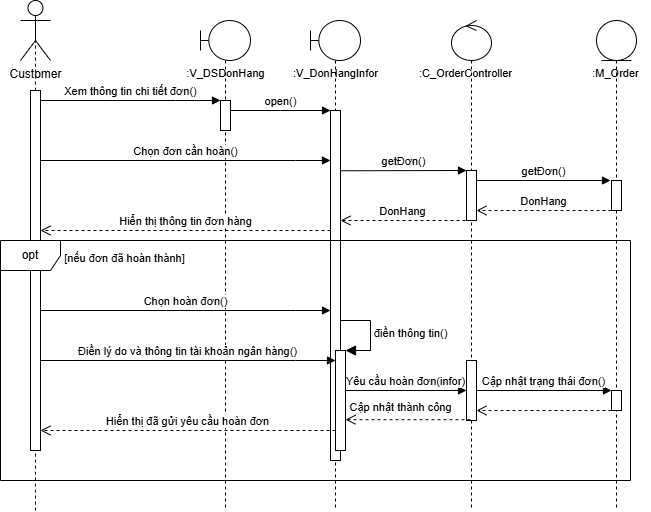

The diagram above was exported from draw.io. Its source (the exported page's mxGraphModel, read from the mxfile embedded in the PNG):
<mxGraphModel dx="556" dy="482" grid="1" gridSize="10" guides="1" tooltips="1" connect="1" arrows="1" fold="1" page="1" pageScale="1" pageWidth="850" pageHeight="1100" math="0" shadow="0">
  <root>
    <mxCell id="0" />
    <mxCell id="1" parent="0" />
    <mxCell id="ktCK_SD_4NUf7_bZPEjO-1" value="" style="shape=umlLifeline;perimeter=lifelinePerimeter;whiteSpace=wrap;html=1;container=1;dropTarget=0;collapsible=0;recursiveResize=0;outlineConnect=0;portConstraint=eastwest;newEdgeStyle={&quot;curved&quot;:0,&quot;rounded&quot;:0};participant=umlBoundary;" parent="1" vertex="1">
      <mxGeometry x="320" y="140" width="50" height="490" as="geometry" />
    </mxCell>
    <mxCell id="ktCK_SD_4NUf7_bZPEjO-2" value="" style="html=1;points=[];perimeter=orthogonalPerimeter;outlineConnect=0;targetShapes=umlLifeline;portConstraint=eastwest;newEdgeStyle={&quot;edgeStyle&quot;:&quot;elbowEdgeStyle&quot;,&quot;elbow&quot;:&quot;vertical&quot;,&quot;curved&quot;:0,&quot;rounded&quot;:0};" parent="ktCK_SD_4NUf7_bZPEjO-1" vertex="1">
      <mxGeometry x="20" y="80" width="10" height="30" as="geometry" />
    </mxCell>
    <mxCell id="ktCK_SD_4NUf7_bZPEjO-3" value="" style="shape=umlLifeline;perimeter=lifelinePerimeter;whiteSpace=wrap;html=1;container=1;dropTarget=0;collapsible=0;recursiveResize=0;outlineConnect=0;portConstraint=eastwest;newEdgeStyle={&quot;curved&quot;:0,&quot;rounded&quot;:0};participant=umlEntity;" parent="1" vertex="1">
      <mxGeometry x="716" y="140" width="40" height="490" as="geometry" />
    </mxCell>
    <mxCell id="ktCK_SD_4NUf7_bZPEjO-4" value="" style="html=1;points=[];perimeter=orthogonalPerimeter;outlineConnect=0;targetShapes=umlLifeline;portConstraint=eastwest;newEdgeStyle={&quot;edgeStyle&quot;:&quot;elbowEdgeStyle&quot;,&quot;elbow&quot;:&quot;vertical&quot;,&quot;curved&quot;:0,&quot;rounded&quot;:0};" parent="ktCK_SD_4NUf7_bZPEjO-3" vertex="1">
      <mxGeometry x="15" y="160" width="10" height="30" as="geometry" />
    </mxCell>
    <mxCell id="ktCK_SD_4NUf7_bZPEjO-43" value="" style="html=1;points=[];perimeter=orthogonalPerimeter;outlineConnect=0;targetShapes=umlLifeline;portConstraint=eastwest;newEdgeStyle={&quot;edgeStyle&quot;:&quot;elbowEdgeStyle&quot;,&quot;elbow&quot;:&quot;vertical&quot;,&quot;curved&quot;:0,&quot;rounded&quot;:0};" parent="ktCK_SD_4NUf7_bZPEjO-3" vertex="1">
      <mxGeometry x="15" y="370" width="10" height="20" as="geometry" />
    </mxCell>
    <mxCell id="ktCK_SD_4NUf7_bZPEjO-5" value="" style="shape=umlLifeline;perimeter=lifelinePerimeter;whiteSpace=wrap;html=1;container=1;dropTarget=0;collapsible=0;recursiveResize=0;outlineConnect=0;portConstraint=eastwest;newEdgeStyle={&quot;curved&quot;:0,&quot;rounded&quot;:0};participant=umlControl;" parent="1" vertex="1">
      <mxGeometry x="571" y="140" width="40" height="490" as="geometry" />
    </mxCell>
    <mxCell id="ktCK_SD_4NUf7_bZPEjO-6" value="" style="html=1;points=[];perimeter=orthogonalPerimeter;outlineConnect=0;targetShapes=umlLifeline;portConstraint=eastwest;newEdgeStyle={&quot;edgeStyle&quot;:&quot;elbowEdgeStyle&quot;,&quot;elbow&quot;:&quot;vertical&quot;,&quot;curved&quot;:0,&quot;rounded&quot;:0};" parent="ktCK_SD_4NUf7_bZPEjO-5" vertex="1">
      <mxGeometry x="15" y="150" width="10" height="50" as="geometry" />
    </mxCell>
    <mxCell id="ktCK_SD_4NUf7_bZPEjO-7" value="Customer" style="shape=umlActor;verticalLabelPosition=bottom;verticalAlign=top;html=1;" parent="1" vertex="1">
      <mxGeometry x="140" y="120" width="30" height="60" as="geometry" />
    </mxCell>
    <mxCell id="ktCK_SD_4NUf7_bZPEjO-8" value="" style="endArrow=none;dashed=1;html=1;rounded=0;fontSize=12;startSize=8;endSize=8;curved=1;entryX=0.5;entryY=0.5;entryDx=0;entryDy=0;entryPerimeter=0;" parent="1" source="ktCK_SD_4NUf7_bZPEjO-10" target="ktCK_SD_4NUf7_bZPEjO-7" edge="1">
      <mxGeometry width="50" height="50" relative="1" as="geometry">
        <mxPoint x="205" y="865.6922795222356" as="sourcePoint" />
        <mxPoint x="330" y="270" as="targetPoint" />
      </mxGeometry>
    </mxCell>
    <mxCell id="ktCK_SD_4NUf7_bZPEjO-9" value="" style="endArrow=none;dashed=1;html=1;rounded=0;fontSize=12;startSize=8;endSize=8;curved=1;entryX=0.5;entryY=0.5;entryDx=0;entryDy=0;entryPerimeter=0;" parent="1" target="ktCK_SD_4NUf7_bZPEjO-10" edge="1">
      <mxGeometry width="50" height="50" relative="1" as="geometry">
        <mxPoint x="155" y="630" as="sourcePoint" />
        <mxPoint x="155" y="150" as="targetPoint" />
      </mxGeometry>
    </mxCell>
    <mxCell id="ktCK_SD_4NUf7_bZPEjO-10" value="" style="html=1;points=[];perimeter=orthogonalPerimeter;outlineConnect=0;targetShapes=umlLifeline;portConstraint=eastwest;newEdgeStyle={&quot;edgeStyle&quot;:&quot;elbowEdgeStyle&quot;,&quot;elbow&quot;:&quot;vertical&quot;,&quot;curved&quot;:0,&quot;rounded&quot;:0};" parent="1" vertex="1">
      <mxGeometry x="150" y="210" width="10" height="360" as="geometry" />
    </mxCell>
    <mxCell id="ktCK_SD_4NUf7_bZPEjO-11" value="&lt;font style=&quot;font-size: 11px;&quot;&gt;:V_DSDonHang&lt;/font&gt;" style="text;html=1;align=center;verticalAlign=middle;resizable=0;points=[];autosize=1;strokeColor=none;fillColor=none;fontSize=16;" parent="1" vertex="1">
      <mxGeometry x="295" y="176" width="100" height="30" as="geometry" />
    </mxCell>
    <mxCell id="ktCK_SD_4NUf7_bZPEjO-12" value="Xem thông tin chi tiết đơn()" style="html=1;verticalAlign=bottom;endArrow=block;edgeStyle=elbowEdgeStyle;elbow=vertical;curved=0;rounded=0;" parent="1" source="ktCK_SD_4NUf7_bZPEjO-10" target="ktCK_SD_4NUf7_bZPEjO-2" edge="1">
      <mxGeometry relative="1" as="geometry">
        <mxPoint x="210" y="220" as="sourcePoint" />
        <Array as="points">
          <mxPoint x="295" y="220" />
        </Array>
        <mxPoint x="380" y="220" as="targetPoint" />
      </mxGeometry>
    </mxCell>
    <mxCell id="ktCK_SD_4NUf7_bZPEjO-13" value="" style="shape=umlLifeline;perimeter=lifelinePerimeter;whiteSpace=wrap;html=1;container=1;dropTarget=0;collapsible=0;recursiveResize=0;outlineConnect=0;portConstraint=eastwest;newEdgeStyle={&quot;curved&quot;:0,&quot;rounded&quot;:0};participant=umlBoundary;" parent="1" vertex="1">
      <mxGeometry x="430" y="140" width="50" height="490" as="geometry" />
    </mxCell>
    <mxCell id="ktCK_SD_4NUf7_bZPEjO-14" value="" style="html=1;points=[];perimeter=orthogonalPerimeter;outlineConnect=0;targetShapes=umlLifeline;portConstraint=eastwest;newEdgeStyle={&quot;edgeStyle&quot;:&quot;elbowEdgeStyle&quot;,&quot;elbow&quot;:&quot;vertical&quot;,&quot;curved&quot;:0,&quot;rounded&quot;:0};" parent="ktCK_SD_4NUf7_bZPEjO-13" vertex="1">
      <mxGeometry x="20" y="90" width="10" height="350" as="geometry" />
    </mxCell>
    <mxCell id="ktCK_SD_4NUf7_bZPEjO-16" value="&lt;font style=&quot;font-size: 11px;&quot;&gt;:V_DonHangInfor&lt;/font&gt;" style="text;html=1;align=center;verticalAlign=middle;resizable=0;points=[];autosize=1;strokeColor=none;fillColor=none;fontSize=16;" parent="1" vertex="1">
      <mxGeometry x="400" y="176" width="110" height="30" as="geometry" />
    </mxCell>
    <mxCell id="ktCK_SD_4NUf7_bZPEjO-17" value="open()" style="html=1;verticalAlign=bottom;endArrow=block;edgeStyle=elbowEdgeStyle;elbow=vertical;curved=0;rounded=0;" parent="1" target="ktCK_SD_4NUf7_bZPEjO-14" edge="1">
      <mxGeometry relative="1" as="geometry">
        <mxPoint x="350" y="230" as="sourcePoint" />
        <Array as="points">
          <mxPoint x="400" y="230" />
        </Array>
        <mxPoint x="530" y="230" as="targetPoint" />
      </mxGeometry>
    </mxCell>
    <mxCell id="ktCK_SD_4NUf7_bZPEjO-18" value="Chọn đơn cần hoàn()" style="html=1;verticalAlign=bottom;endArrow=block;edgeStyle=elbowEdgeStyle;elbow=vertical;curved=0;rounded=0;" parent="1" edge="1">
      <mxGeometry x="-0.0016" relative="1" as="geometry">
        <mxPoint x="160" y="280" as="sourcePoint" />
        <Array as="points">
          <mxPoint x="415" y="280" />
        </Array>
        <mxPoint x="450" y="280" as="targetPoint" />
        <mxPoint as="offset" />
      </mxGeometry>
    </mxCell>
    <mxCell id="ktCK_SD_4NUf7_bZPEjO-20" value="&lt;font style=&quot;font-size: 11px;&quot;&gt;:C_OrderController&lt;/font&gt;" style="text;html=1;align=center;verticalAlign=middle;resizable=0;points=[];autosize=1;strokeColor=none;fillColor=none;fontSize=16;" parent="1" vertex="1">
      <mxGeometry x="525" y="176" width="120" height="30" as="geometry" />
    </mxCell>
    <mxCell id="ktCK_SD_4NUf7_bZPEjO-21" value="&lt;font style=&quot;font-size: 11px;&quot;&gt;:&lt;font style=&quot;&quot;&gt;M_Order&lt;/font&gt;&lt;/font&gt;" style="text;html=1;align=center;verticalAlign=middle;resizable=0;points=[];autosize=1;strokeColor=none;fillColor=none;fontSize=16;" parent="1" vertex="1">
      <mxGeometry x="700" y="176" width="70" height="30" as="geometry" />
    </mxCell>
    <mxCell id="ktCK_SD_4NUf7_bZPEjO-23" value="&lt;span style=&quot;font-size: 11px;&quot;&gt;DonHang&lt;/span&gt;" style="html=1;verticalAlign=bottom;endArrow=open;dashed=1;endSize=8;curved=0;rounded=0;fontSize=12;" parent="1" edge="1">
      <mxGeometry relative="1" as="geometry">
        <mxPoint x="731" y="330" as="sourcePoint" />
        <mxPoint x="596" y="330" as="targetPoint" />
      </mxGeometry>
    </mxCell>
    <mxCell id="ktCK_SD_4NUf7_bZPEjO-29" value="getĐơn()" style="html=1;verticalAlign=bottom;endArrow=block;edgeStyle=elbowEdgeStyle;elbow=vertical;curved=0;rounded=0;" parent="1" edge="1">
      <mxGeometry x="-0.0027" relative="1" as="geometry">
        <mxPoint x="460" y="290.26" as="sourcePoint" />
        <Array as="points" />
        <mxPoint x="586" y="289.9991304347826" as="targetPoint" />
        <mxPoint as="offset" />
      </mxGeometry>
    </mxCell>
    <mxCell id="ktCK_SD_4NUf7_bZPEjO-31" value="getĐơn()" style="html=1;verticalAlign=bottom;endArrow=block;edgeStyle=elbowEdgeStyle;elbow=vertical;curved=0;rounded=0;" parent="1" edge="1">
      <mxGeometry x="-0.0027" relative="1" as="geometry">
        <mxPoint x="596" y="300.00130434782614" as="sourcePoint" />
        <Array as="points" />
        <mxPoint x="730" y="300" as="targetPoint" />
        <mxPoint as="offset" />
      </mxGeometry>
    </mxCell>
    <mxCell id="ktCK_SD_4NUf7_bZPEjO-32" value="&lt;span style=&quot;font-size: 11px;&quot;&gt;DonHang&lt;/span&gt;" style="html=1;verticalAlign=bottom;endArrow=open;dashed=1;endSize=8;curved=0;rounded=0;fontSize=12;" parent="1" edge="1">
      <mxGeometry relative="1" as="geometry">
        <mxPoint x="585" y="340" as="sourcePoint" />
        <mxPoint x="460" y="340" as="targetPoint" />
      </mxGeometry>
    </mxCell>
    <mxCell id="ktCK_SD_4NUf7_bZPEjO-34" value="opt" style="shape=umlFrame;whiteSpace=wrap;html=1;pointerEvents=0;recursiveResize=0;container=1;collapsible=0;width=60;height=30;" parent="1" vertex="1">
      <mxGeometry x="120" y="360" width="630" height="240" as="geometry" />
    </mxCell>
    <mxCell id="ktCK_SD_4NUf7_bZPEjO-36" value="Chọn hoàn đơn()" style="html=1;verticalAlign=bottom;endArrow=block;edgeStyle=elbowEdgeStyle;elbow=vertical;curved=0;rounded=0;" parent="ktCK_SD_4NUf7_bZPEjO-34" edge="1">
      <mxGeometry x="-0.0016" relative="1" as="geometry">
        <mxPoint x="40" y="70" as="sourcePoint" />
        <Array as="points">
          <mxPoint x="295" y="70" />
        </Array>
        <mxPoint x="330" y="70" as="targetPoint" />
        <mxPoint as="offset" />
      </mxGeometry>
    </mxCell>
    <mxCell id="ktCK_SD_4NUf7_bZPEjO-38" value="Điền lý do và thông tin tài khoản ngân hàng()" style="html=1;verticalAlign=bottom;endArrow=block;edgeStyle=elbowEdgeStyle;elbow=vertical;curved=0;rounded=0;" parent="ktCK_SD_4NUf7_bZPEjO-34" edge="1">
      <mxGeometry x="-0.0016" relative="1" as="geometry">
        <mxPoint x="40" y="120" as="sourcePoint" />
        <Array as="points">
          <mxPoint x="295" y="120" />
        </Array>
        <mxPoint x="335" y="120" as="targetPoint" />
        <mxPoint as="offset" />
      </mxGeometry>
    </mxCell>
    <mxCell id="ktCK_SD_4NUf7_bZPEjO-39" value="" style="html=1;points=[[0,0,0,0,5],[0,1,0,0,-5],[1,0,0,0,5],[1,1,0,0,-5]];perimeter=orthogonalPerimeter;outlineConnect=0;targetShapes=umlLifeline;portConstraint=eastwest;newEdgeStyle={&quot;curved&quot;:0,&quot;rounded&quot;:0};" parent="ktCK_SD_4NUf7_bZPEjO-34" vertex="1">
      <mxGeometry x="335" y="110" width="10" height="100" as="geometry" />
    </mxCell>
    <mxCell id="ktCK_SD_4NUf7_bZPEjO-40" value="&lt;font style=&quot;font-size: 11px;&quot;&gt;điền thông tin()&lt;/font&gt;" style="html=1;align=left;spacingLeft=2;endArrow=block;rounded=0;edgeStyle=orthogonalEdgeStyle;curved=0;rounded=0;fontSize=12;startSize=8;endSize=8;" parent="ktCK_SD_4NUf7_bZPEjO-34" target="ktCK_SD_4NUf7_bZPEjO-39" edge="1">
      <mxGeometry relative="1" as="geometry">
        <mxPoint x="340" y="80" as="sourcePoint" />
        <Array as="points">
          <mxPoint x="370" y="110" />
        </Array>
      </mxGeometry>
    </mxCell>
    <mxCell id="ktCK_SD_4NUf7_bZPEjO-41" value="" style="html=1;points=[];perimeter=orthogonalPerimeter;outlineConnect=0;targetShapes=umlLifeline;portConstraint=eastwest;newEdgeStyle={&quot;edgeStyle&quot;:&quot;elbowEdgeStyle&quot;,&quot;elbow&quot;:&quot;vertical&quot;,&quot;curved&quot;:0,&quot;rounded&quot;:0};" parent="ktCK_SD_4NUf7_bZPEjO-34" vertex="1">
      <mxGeometry x="466" y="120" width="10" height="60" as="geometry" />
    </mxCell>
    <mxCell id="ktCK_SD_4NUf7_bZPEjO-42" value="Yêu cầu hoàn đơn(infor)" style="html=1;verticalAlign=bottom;endArrow=block;edgeStyle=elbowEdgeStyle;elbow=vertical;curved=0;rounded=0;" parent="ktCK_SD_4NUf7_bZPEjO-34" source="ktCK_SD_4NUf7_bZPEjO-39" target="ktCK_SD_4NUf7_bZPEjO-41" edge="1">
      <mxGeometry x="-0.0027" relative="1" as="geometry">
        <mxPoint x="350" y="129.94086956521738" as="sourcePoint" />
        <Array as="points" />
        <mxPoint x="460" y="130" as="targetPoint" />
        <mxPoint as="offset" />
      </mxGeometry>
    </mxCell>
    <mxCell id="ktCK_SD_4NUf7_bZPEjO-44" value="Cập nhật trạng thái đơn()" style="html=1;verticalAlign=bottom;endArrow=block;edgeStyle=elbowEdgeStyle;elbow=vertical;curved=0;rounded=0;" parent="ktCK_SD_4NUf7_bZPEjO-34" source="ktCK_SD_4NUf7_bZPEjO-41" edge="1">
      <mxGeometry x="-0.0027" relative="1" as="geometry">
        <mxPoint x="490" y="150.32999999999998" as="sourcePoint" />
        <Array as="points" />
        <mxPoint x="611" y="150.32999999999998" as="targetPoint" />
        <mxPoint as="offset" />
      </mxGeometry>
    </mxCell>
    <mxCell id="ktCK_SD_4NUf7_bZPEjO-45" value="" style="html=1;verticalAlign=bottom;endArrow=open;dashed=1;endSize=8;curved=0;rounded=0;fontSize=12;" parent="ktCK_SD_4NUf7_bZPEjO-34" edge="1">
      <mxGeometry relative="1" as="geometry">
        <mxPoint x="611" y="170" as="sourcePoint" />
        <mxPoint x="476" y="170" as="targetPoint" />
      </mxGeometry>
    </mxCell>
    <mxCell id="ktCK_SD_4NUf7_bZPEjO-46" value="" style="html=1;verticalAlign=bottom;endArrow=open;dashed=1;endSize=8;curved=0;rounded=0;fontSize=12;" parent="ktCK_SD_4NUf7_bZPEjO-34" target="ktCK_SD_4NUf7_bZPEjO-39" edge="1">
      <mxGeometry relative="1" as="geometry">
        <mxPoint x="470" y="179.16999999999996" as="sourcePoint" />
        <mxPoint x="335" y="179.16999999999996" as="targetPoint" />
      </mxGeometry>
    </mxCell>
    <mxCell id="ktCK_SD_4NUf7_bZPEjO-47" value="&lt;font style=&quot;font-size: 11px;&quot;&gt;Cập nhật thành công&lt;/font&gt;" style="text;html=1;align=center;verticalAlign=middle;resizable=0;points=[];autosize=1;strokeColor=none;fillColor=none;fontSize=16;" parent="ktCK_SD_4NUf7_bZPEjO-34" vertex="1">
      <mxGeometry x="335" y="150" width="130" height="30" as="geometry" />
    </mxCell>
    <mxCell id="ktCK_SD_4NUf7_bZPEjO-50" value="&lt;span style=&quot;font-size: 11px;&quot;&gt;Hiển thị đã gửi yêu cầu hoàn đơn&lt;/span&gt;" style="html=1;verticalAlign=bottom;endArrow=open;dashed=1;endSize=8;curved=0;rounded=0;fontSize=12;" parent="ktCK_SD_4NUf7_bZPEjO-34" target="ktCK_SD_4NUf7_bZPEjO-10" edge="1">
      <mxGeometry relative="1" as="geometry">
        <mxPoint x="335" y="190" as="sourcePoint" />
        <mxPoint x="210" y="190" as="targetPoint" />
      </mxGeometry>
    </mxCell>
    <mxCell id="ktCK_SD_4NUf7_bZPEjO-35" value="&lt;font style=&quot;font-size: 11px;&quot;&gt;[nếu đơn đã hoàn thành]&lt;/font&gt;" style="text;html=1;align=center;verticalAlign=middle;resizable=0;points=[];autosize=1;strokeColor=none;fillColor=none;fontSize=16;" parent="1" vertex="1">
      <mxGeometry x="174" y="361" width="140" height="30" as="geometry" />
    </mxCell>
    <mxCell id="ktCK_SD_4NUf7_bZPEjO-37" value="&lt;span style=&quot;font-size: 11px;&quot;&gt;Hiển thị thông tin đơn hàng&lt;/span&gt;" style="html=1;verticalAlign=bottom;endArrow=open;dashed=1;endSize=8;curved=0;rounded=0;fontSize=12;" parent="1" source="ktCK_SD_4NUf7_bZPEjO-14" edge="1">
      <mxGeometry relative="1" as="geometry">
        <mxPoint x="285" y="350" as="sourcePoint" />
        <mxPoint x="160" y="350" as="targetPoint" />
      </mxGeometry>
    </mxCell>
  </root>
</mxGraphModel>